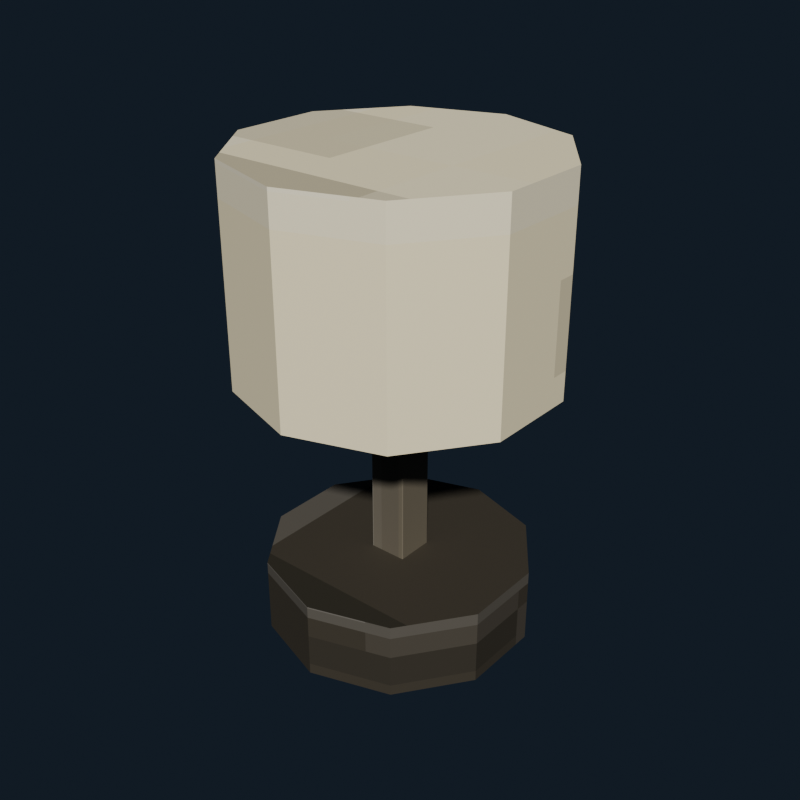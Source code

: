 # Source: table_lamp_ivory.blend  (saved by Blender 5.2.44; exported with 4.5.12 LTS)
import bpy
from mathutils import Matrix  # noqa: F401  (used for matrix-valued properties, if any)

bpy.ops.wm.read_factory_settings(use_empty=True)
scene = bpy.context.scene
scene.name = 'Scene'

# ---- collections
col_collection = bpy.data.collections.new('Collection'); scene.collection.children.link(col_collection)

# ---- images (referenced by path relative to the original .blend; pixels are not part of the script)
import os
ASSET_DIR = os.environ.get("B2B_ASSET_DIR", "")  # directory of the original .blend (textures are referenced by path, not embedded)
HERE = os.path.dirname(os.path.abspath(__file__))  # packed textures are extracted next to this script under _unpacked/

def load_image(name, relpath, width, height, colorspace="sRGB"):
    """Load a texture the original file referenced (path relative to the .blend, or extracted next to this script)."""
    p = next((c for c in (os.path.join(HERE, relpath), os.path.join(ASSET_DIR, relpath)) if relpath and os.path.exists(c)), "")
    if p:
        img = bpy.data.images.load(p, check_existing=True)
        img.name = name
    else:  # same state as the original file: an image datablock whose file is absent (Cycles renders it pink)
        img = bpy.data.images.new(name, width, height)
        img.source = "FILE"
        img.filepath = "//" + (relpath or name)
    img.colorspace_settings.name = colorspace
    return img
img_table_lamp_ivory_pixel_atlas = load_image('table_lamp_ivory_pixel_atlas', '_unpacked/table_lamp_ivory_pixel_atlas.d38a83e6.png', 96, 16, 'sRGB')

# ---- materials (node trees are filled in below, after node groups)
mat_table_lamp_ivory_pixel_paint = bpy.data.materials.new('Table Lamp Ivory pixel paint')

# ---- material node trees
mat_table_lamp_ivory_pixel_paint.use_nodes = True; mat_table_lamp_ivory_pixel_paint.node_tree.nodes.clear()
_N = mat_table_lamp_ivory_pixel_paint.node_tree.nodes; _L = mat_table_lamp_ivory_pixel_paint.node_tree.links
n0 = _N.new('ShaderNodeBsdfPrincipled'); n0.name = 'Principled BSDF'; n0.location = (-200, 100)
n0.inputs[1].default_value = 0.14
n0.inputs[2].default_value = 0.7
n0.inputs[10].default_value = 0.005
n1 = _N.new('ShaderNodeOutputMaterial'); n1.name = 'Material Output'; n1.location = (200, 100)
n2 = _N.new('ShaderNodeTexImage'); n2.name = 'Image Texture'; n2.location = (0, 0)
n2.image = img_table_lamp_ivory_pixel_atlas
n2.interpolation = 'Closest'
_L.new(n0.outputs[0], n1.inputs[0])
_L.new(n2.outputs[0], n0.inputs[0])
n1.is_active_output = True

# ---- world
world_world = bpy.data.worlds.new('World'); scene.world = world_world
world_world.use_nodes = True; world_world.node_tree.nodes.clear()
_N = world_world.node_tree.nodes; _L = world_world.node_tree.links
n0 = _N.new('ShaderNodeOutputWorld'); n0.name = 'World Output'; n0.location = (200, 100)
n1 = _N.new('ShaderNodeBackground'); n1.name = 'Background'; n1.location = (-200, 100)
n1.inputs[0].default_value = (0.04314, 0.06275, 0.09412, 1.0)
n1.inputs[1].default_value = 0.36
_L.new(n1.outputs[0], n0.inputs[0])
n0.is_active_output = True
world_world.color = (0.05088, 0.05088, 0.05088)
world_world.sun_shadow_jitter_overblur = 0.0

# ---- meshes
me_cylinder = bpy.data.meshes.new('Cylinder')
me_cylinder.from_pydata([(0.0, 0.19, -0.055), (0.0, 0.19, 0.055), (0.1117, 0.1537, -0.055), (0.1117, 0.1537, 0.055), (0.1807, 0.05871, -0.055), (0.1807, 0.05871, 0.055), (0.1807, -0.05871, -0.055), (0.1807, -0.05871, 0.055), (0.1117, -0.1537, -0.055), (0.1117, -0.1537, 0.055), (0.0, -0.19, -0.055), (0.0, -0.19, 0.055), (-0.1117, -0.1537, -0.055), (-0.1117, -0.1537, 0.055), (-0.1807, -0.05871, -0.055), (-0.1807, -0.05871, 0.055), (-0.1807, 0.05871, -0.055), (-0.1807, 0.05871, 0.055), (-0.1117, 0.1537, -0.055), (-0.1117, 0.1537, 0.055)], [], [(0, 1, 3, 2), (2, 3, 5, 4), (4, 5, 7, 6), (6, 7, 9, 8), (8, 9, 11, 10), (10, 11, 13, 12), (12, 13, 15, 14), (14, 15, 17, 16), (3, 1, 19, 17, 15, 13, 11, 9, 7, 5), (16, 17, 19, 18), (18, 19, 1, 0), (0, 2, 4, 6, 8, 10, 12, 14, 16, 18)])
_uv = me_cylinder.uv_layers.new(name='UVMap')
_uv.uv.foreach_set('vector', [0.3242, 0.5, 0.3242, 0.945, 0.3093, 0.945, 0.3093, 0.5, 0.3093, 0.5, 0.3093, 0.945, 0.2945, 0.945, 0.2945, 0.5, 0.2945, 0.5, 0.2945, 0.945, 0.2797, 0.945, 0.2797, 0.5, 0.2797, 0.5, 0.2797, 0.945, 0.2648, 0.945, 0.2648, 0.5, 0.2648, 0.5, 0.2648, 0.945, 0.25, 0.945, 0.25, 0.5, 0.25, 0.5, 0.25, 0.945, 0.2352, 0.945, 0.2352, 0.5, 0.2352, 0.5, 0.2352, 0.945, 0.2203, 0.945, 0.2203, 0.5, 0.2203, 0.5, 0.2203, 0.945, 0.2055, 0.945, 0.2055, 0.5, 0.2338, 0.4503, 0.2129, 0.4911, 0.192, 0.4503, 0.1791, 0.3435, 0.1791, 0.2115, 0.192, 0.1047, 0.2129, 0.0639, 0.2338, 0.1047, 0.2468, 0.2115, 0.2468, 0.3435, 0.2055, 0.5, 0.2055, 0.945, 0.1907, 0.945, 0.1907, 0.5, 0.1907, 0.5, 0.1907, 0.945, 0.1758, 0.945, 0.1758, 0.5, 0.2871, 0.4911, 0.308, 0.4503, 0.3209, 0.3435, 0.3209, 0.2115, 0.308, 0.1047, 0.2871, 0.0639, 0.2662, 0.1047, 0.2532, 0.2115, 0.2532, 0.3435, 0.2662, 0.4503])
me_cylinder.materials.append(mat_table_lamp_ivory_pixel_paint)
me_cylinder.update()
me_cube = bpy.data.meshes.new('Cube')
me_cube.from_pydata([(-0.0265, -0.0265, -0.19), (-0.0265, -0.0275, -0.189), (-0.0275, -0.0265, -0.189), (-0.0265, -0.0275, 0.189), (-0.0265, -0.0265, 0.19), (-0.0275, -0.0265, 0.189), (-0.0265, 0.0265, -0.19), (-0.0275, 0.0265, -0.189), (-0.0265, 0.0275, -0.189), (-0.0265, 0.0265, 0.19), (-0.0265, 0.0275, 0.189), (-0.0275, 0.0265, 0.189), (0.0265, -0.0265, -0.19), (0.0275, -0.0265, -0.189), (0.0265, -0.0275, -0.189), (0.0265, -0.0265, 0.19), (0.0265, -0.0275, 0.189), (0.0275, -0.0265, 0.189), (0.0265, 0.0265, -0.19), (0.0265, 0.0275, -0.189), (0.0275, 0.0265, -0.189), (0.0265, 0.0265, 0.19), (0.0275, 0.0265, 0.189), (0.0265, 0.0275, 0.189)], [], [(0, 1, 2), (3, 4, 5), (6, 7, 8), (9, 10, 11), (12, 13, 14), (15, 16, 17), (18, 19, 20), (21, 22, 23), (6, 0, 2, 7), (1, 3, 5, 2), (4, 9, 11, 5), (10, 8, 7, 11), (18, 6, 8, 19), (9, 21, 23, 10), (22, 20, 19, 23), (12, 18, 20, 13), (21, 15, 17, 22), (16, 14, 13, 17), (0, 12, 14, 1), (15, 4, 3, 16), (6, 18, 12, 0), (2, 5, 11, 7), (14, 16, 3, 1), (21, 9, 4, 15), (8, 10, 23, 19), (20, 22, 17, 13)])
_uv = me_cube.uv_layers.new(name='UVMap')
_uv.uv.foreach_set('vector', [0.3617, 0.7185, 0.3617, 0.7225, 0.361, 0.7185, 0.4351, 0.941, 0.4352, 0.941, 0.4351, 0.945, 0.3617, 0.504, 0.361, 0.504, 0.3617, 0.5, 0.4352, 0.2788, 0.4351, 0.2815, 0.4351, 0.2745, 0.3975, 0.7185, 0.3982, 0.7185, 0.3978, 0.7245, 0.4355, 0.7225, 0.4351, 0.7265, 0.4351, 0.7195, 0.3975, 0.504, 0.3978, 0.498, 0.3982, 0.504, 0.4355, 0.502, 0.4351, 0.504, 0.4351, 0.497, 0.3617, 0.504, 0.3617, 0.7185, 0.361, 0.7185, 0.361, 0.504, 0.3982, 0.055, 0.4351, 0.055, 0.4351, 0.05905, 0.3982, 0.05905, 0.4352, 0.05905, 0.4352, 0.2788, 0.4351, 0.2745, 0.4351, 0.05905, 0.4351, 0.2815, 0.3982, 0.2815, 0.3982, 0.2735, 0.4351, 0.2745, 0.3975, 0.504, 0.3617, 0.504, 0.3617, 0.5, 0.3978, 0.498, 0.4352, 0.2788, 0.4355, 0.502, 0.4351, 0.497, 0.4351, 0.2815, 0.4351, 0.504, 0.3982, 0.504, 0.3978, 0.498, 0.4351, 0.497, 0.3975, 0.7185, 0.3975, 0.504, 0.3982, 0.504, 0.3982, 0.7185, 0.4355, 0.502, 0.4355, 0.7225, 0.4351, 0.7195, 0.4351, 0.504, 0.4351, 0.7265, 0.3978, 0.7245, 0.3982, 0.7185, 0.4351, 0.7195, 0.3617, 0.7185, 0.3975, 0.7185, 0.3978, 0.7245, 0.3617, 0.7225, 0.4355, 0.7225, 0.4352, 0.941, 0.4351, 0.941, 0.4351, 0.7265, 0.3617, 0.504, 0.3975, 0.504, 0.3975, 0.7185, 0.3617, 0.7185, 0.3982, 0.05905, 0.4351, 0.05905, 0.4351, 0.2745, 0.3982, 0.2735, 0.3978, 0.7245, 0.4351, 0.7265, 0.4351, 0.941, 0.3982, 0.941, 0.4355, 0.502, 0.4716, 0.504, 0.4716, 0.7185, 0.4355, 0.7225, 0.3982, 0.2815, 0.4351, 0.2815, 0.4351, 0.497, 0.3978, 0.498, 0.3982, 0.504, 0.4351, 0.504, 0.4351, 0.7195, 0.3982, 0.7185])
me_cube.materials.append(mat_table_lamp_ivory_pixel_paint)
me_cube.update()
me_cylinder_001 = bpy.data.meshes.new('Cylinder.001')
me_cylinder_001.from_pydata([(0.0, 0.22, -0.15), (0.0, 0.22, 0.15), (0.1293, 0.178, -0.15), (0.1293, 0.178, 0.15), (0.2092, 0.06798, -0.15), (0.2092, 0.06798, 0.15), (0.2092, -0.06798, -0.15), (0.2092, -0.06798, 0.15), (0.1293, -0.178, -0.15), (0.1293, -0.178, 0.15), (0.0, -0.22, -0.15), (0.0, -0.22, 0.15), (-0.1293, -0.178, -0.15), (-0.1293, -0.178, 0.15), (-0.2092, -0.06798, -0.15), (-0.2092, -0.06798, 0.15), (-0.2092, 0.06798, -0.15), (-0.2092, 0.06798, 0.15), (-0.1293, 0.178, -0.15), (-0.1293, 0.178, 0.15)], [], [(0, 1, 3, 2), (2, 3, 5, 4), (4, 5, 7, 6), (6, 7, 9, 8), (8, 9, 11, 10), (10, 11, 13, 12), (12, 13, 15, 14), (14, 15, 17, 16), (3, 1, 19, 17, 15, 13, 11, 9, 7, 5), (16, 17, 19, 18), (18, 19, 1, 0), (0, 2, 4, 6, 8, 10, 12, 14, 16, 18)])
_uv = me_cylinder_001.uv_layers.new(name='UVMap')
_uv.uv.foreach_set('vector', [0.9908, 0.5, 0.9908, 0.945, 0.976, 0.945, 0.976, 0.5, 0.976, 0.5, 0.976, 0.945, 0.9612, 0.945, 0.9612, 0.5, 0.9612, 0.5, 0.9612, 0.945, 0.9463, 0.945, 0.9463, 0.5, 0.9463, 0.5, 0.9463, 0.945, 0.9315, 0.945, 0.9315, 0.5, 0.9315, 0.5, 0.9315, 0.945, 0.9167, 0.945, 0.9167, 0.5, 0.9167, 0.5, 0.9167, 0.945, 0.9018, 0.945, 0.9018, 0.5, 0.9018, 0.5, 0.9018, 0.945, 0.887, 0.945, 0.887, 0.5, 0.887, 0.5, 0.887, 0.945, 0.8722, 0.945, 0.8722, 0.5, 0.9005, 0.4503, 0.8796, 0.4911, 0.8587, 0.4503, 0.8457, 0.3435, 0.8457, 0.2115, 0.8587, 0.1047, 0.8796, 0.0639, 0.9005, 0.1047, 0.9134, 0.2115, 0.9134, 0.3435, 0.8722, 0.5, 0.8722, 0.945, 0.8573, 0.945, 0.8573, 0.5, 0.8573, 0.5, 0.8573, 0.945, 0.8425, 0.945, 0.8425, 0.5, 0.9538, 0.4911, 0.9747, 0.4503, 0.9876, 0.3435, 0.9876, 0.2115, 0.9747, 0.1047, 0.9538, 0.0639, 0.9328, 0.1047, 0.9199, 0.2115, 0.9199, 0.3435, 0.9328, 0.4503])
me_cylinder_001.materials.append(mat_table_lamp_ivory_pixel_paint)
me_cylinder_001.update()

# ---- objects
ob_tablelampbase = bpy.data.objects.new('TableLampBase', me_cylinder)
ob_tablelampstem = bpy.data.objects.new('TableLampStem', me_cube)
ob_orblight = bpy.data.objects.new('OrbLight', me_cylinder_001)

# ---- transforms, parenting, visibility, modifiers, constraints
ob_tablelampbase.location = (0.0, 0.0, 0.055)
ob_tablelampstem.location = (0.0, 0.0, 0.27)
ob_orblight.location = (0.0, 0.0, 0.53)

# ---- collection membership
col_collection.objects.link(ob_tablelampbase)
col_collection.objects.link(ob_tablelampstem)
col_collection.objects.link(ob_orblight)

# ---- scene / render settings (as saved in the file)
scene.frame_start = 1; scene.frame_end = 250; scene.frame_set(1)
scene.render.engine = 'BLENDER_EEVEE_NEXT'
scene.render.resolution_x = 640
scene.render.resolution_y = 640
scene.render.bake_bias = 0.0
scene.render.bake_samples = 0
scene.render.compositor_device = 'GPU'
scene.eevee.use_volume_custom_range = False
scene.eevee.fast_gi_thickness_near = 0.1
scene.eevee.fast_gi_thickness_far = 0.0
scene.eevee.ray_tracing_options.screen_trace_thickness = 0.1
scene.view_settings.look = 'AgX - Medium High Contrast'
bpy.context.view_layer.update()

# ---- added for rendering (the .blend has no active camera and no usable light): camera, sun
cam_auto = bpy.data.cameras.new('AutoCamera')
cam_auto.lens = 50.0
cam_auto.sensor_width = 36.0
cam_auto.clip_end = 1000.0
ob_auto_camera = bpy.data.objects.new('AutoCamera', cam_auto)
scene.collection.objects.link(ob_auto_camera)
ob_auto_camera.location = (0.843485, -1.01218, 1.01479)
ob_auto_camera.rotation_euler = (1.09748, -7.21219e-08, 0.694738)
scene.camera = ob_auto_camera
light_auto_sun = bpy.data.lights.new('AutoSun', 'SUN')
light_auto_sun.energy = 3.0
light_auto_sun.angle = 0.0523599
ob_auto_sun = bpy.data.objects.new('AutoSun', light_auto_sun)
scene.collection.objects.link(ob_auto_sun)
ob_auto_sun.rotation_euler = (0.872665, 0.174533, 0.523599)
bpy.context.view_layer.update()
